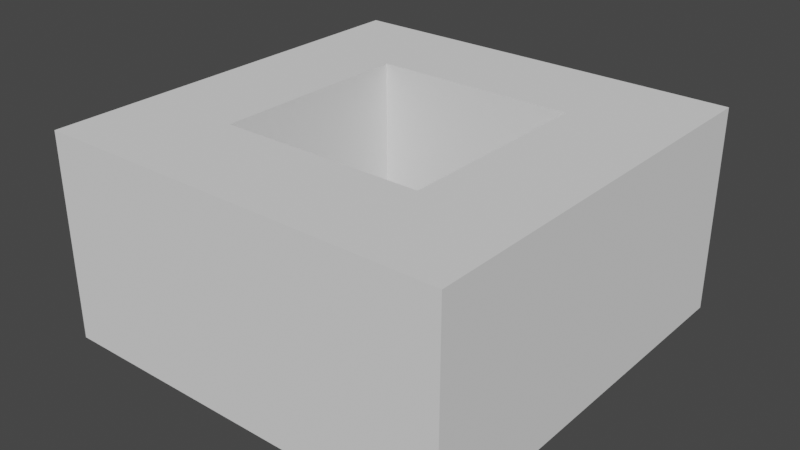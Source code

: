 # Source: ShrineWhole.blend  (saved by Blender 2.80.75; exported with 4.5.12 LTS)
import bpy
from mathutils import Matrix  # noqa: F401  (used for matrix-valued properties, if any)

bpy.ops.wm.read_factory_settings(use_empty=True)
scene = bpy.context.scene
scene.name = 'Scene'

# ---- collections
col_collection = bpy.data.collections.new('Collection'); scene.collection.children.link(col_collection)

# ---- world
world_world = bpy.data.worlds.new('World'); scene.world = world_world
world_world.use_nodes = True; world_world.node_tree.nodes.clear()
_N = world_world.node_tree.nodes; _L = world_world.node_tree.links
n0 = _N.new('ShaderNodeOutputWorld'); n0.name = 'World Output'; n0.location = (300, 300)
n1 = _N.new('ShaderNodeBackground'); n1.name = 'Background'; n1.location = (10, 300)
n1.inputs[0].default_value = (0.05088, 0.05088, 0.05088, 1.0)
_L.new(n1.outputs[0], n0.inputs[0])
n0.is_active_output = True
world_world.color = (0.05088, 0.05088, 0.05088)
world_world.use_sun_shadow = False
world_world.sun_shadow_jitter_overblur = 0.0

# ---- meshes
me_cube_001 = bpy.data.meshes.new('Cube.001')
me_cube_001.from_pydata([(-1.0, -1.0, -1.0), (-1.0, -1.0, 1.0), (-1.0, 1.0, -1.0), (-1.0, 1.0, 1.0), (1.0, -1.0, -1.0), (1.0, -1.0, 1.0), (1.0, 1.0, -1.0), (1.0, 1.0, 1.0), (-0.5, 0.5, 1.0), (-0.5, 0.5, -1.0), (0.5, -0.5, 1.0), (0.5, -0.5, -1.0), (0.5, 0.5, 1.0), (0.5, 0.5, -1.0), (-0.5, -0.5, 1.0), (-0.5, -0.5, -1.0)], [], [(0, 1, 3, 2), (2, 3, 7, 6), (6, 7, 5, 4), (4, 5, 1, 0), (2, 6, 4, 11, 13, 9), (7, 12, 10, 14, 1, 5), (9, 8, 14, 15), (15, 14, 10, 11), (1, 14, 8, 12, 7, 3), (11, 10, 12, 13), (9, 15, 11, 4, 0, 2), (13, 12, 8, 9)])
_uv = me_cube_001.uv_layers.new(name='UVMap')
_uv.uv.foreach_set('vector', [0.375, 0.0, 0.625, 0.0, 0.625, 0.25, 0.375, 0.25, 0.375, 0.25, 0.625, 0.25, 0.625, 0.5, 0.375, 0.5, 0.375, 0.5, 0.625, 0.5, 0.625, 0.75, 0.375, 0.75, 0.375, 0.75, 0.625, 0.75, 0.625, 1.0, 0.375, 1.0, 0.125, 0.5, 0.375, 0.5, 0.375, 0.75, 0.3125, 0.6875, 0.3125, 0.5625, 0.1875, 0.5625, 0.625, 0.5, 0.6875, 0.5625, 0.6875, 0.6875, 0.8125, 0.6875, 0.875, 0.75, 0.625, 0.75, 0.4375, 0.75, 0.5625, 0.75, 0.5625, 0.5, 0.4375, 0.5, 0.4375, 0.5, 0.5625, 0.5, 0.5625, 0.25, 0.4375, 0.25, 0.875, 0.75, 0.8125, 0.6875, 0.8125, 0.5625, 0.6875, 0.5625, 0.625, 0.5, 0.875, 0.5, 0.1875, 0.75, 0.3125, 0.75, 0.3125, 0.5, 0.1875, 0.5, 0.1875, 0.5625, 0.1875, 0.6875, 0.3125, 0.6875, 0.375, 0.75, 0.125, 0.75, 0.125, 0.5, 0.6875, 0.75, 0.8125, 0.75, 0.8125, 0.5, 0.6875, 0.5])
me_cube_001.use_remesh_preserve_volume = False
me_cube_001.use_remesh_preserve_attributes = False
me_cube_001.use_mirror_vertex_groups = False
me_cube_001.update()

# ---- objects
ob_cube_001 = bpy.data.objects.new('Cube.001', me_cube_001)

# ---- transforms, parenting, visibility, modifiers, constraints
ob_cube_001.location = (0.0, 0.0, 0.0)
ob_cube_001.scale = (1.0, 1.0, 0.5)
ob_cube_001.lineart.crease_threshold = 0.0

# ---- collection membership
col_collection.objects.link(ob_cube_001)

# ---- scene / render settings (as saved in the file)
scene.frame_start = 1; scene.frame_end = 250; scene.frame_set(1)
scene.render.engine = 'BLENDER_EEVEE_NEXT'
scene.cycles.use_denoising = False
scene.cycles.samples = 128
scene.cycles.sampling_pattern = 'TABULATED_SOBOL'
scene.cycles.use_adaptive_sampling = False
scene.cycles.use_light_tree = False
scene.view_settings.view_transform = 'Filmic'
bpy.context.view_layer.update()

# ---- added for rendering (the .blend has no active camera and no usable light): camera, sun
cam_auto = bpy.data.cameras.new('AutoCamera')
cam_auto.lens = 50.0
cam_auto.sensor_width = 36.0
cam_auto.clip_end = 1000.0
ob_auto_camera = bpy.data.objects.new('AutoCamera', cam_auto)
scene.collection.objects.link(ob_auto_camera)
ob_auto_camera.location = (2.77567, -3.33081, 2.22054)
ob_auto_camera.rotation_euler = (1.09748, -7.21219e-08, 0.694738)
scene.camera = ob_auto_camera
light_auto_sun = bpy.data.lights.new('AutoSun', 'SUN')
light_auto_sun.energy = 3.0
light_auto_sun.angle = 0.0523599
ob_auto_sun = bpy.data.objects.new('AutoSun', light_auto_sun)
scene.collection.objects.link(ob_auto_sun)
ob_auto_sun.rotation_euler = (0.872665, 0.174533, 0.523599)
bpy.context.view_layer.update()

